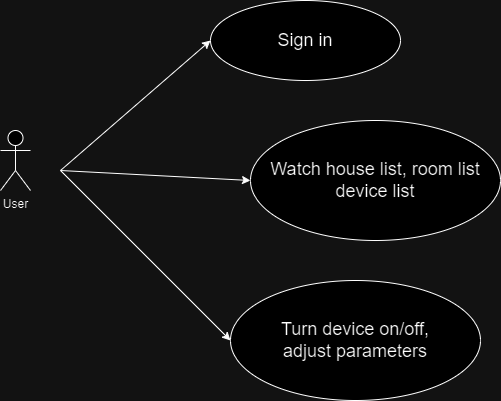

The diagram above was exported from draw.io. Its source (the exported page's mxGraphModel, read from the mxfile embedded in the PNG):
<mxGraphModel dx="1054" dy="587" grid="1" gridSize="10" guides="1" tooltips="1" connect="1" arrows="1" fold="1" page="1" pageScale="1" pageWidth="850" pageHeight="1100" math="0" shadow="0">
  <root>
    <mxCell id="0" />
    <mxCell id="1" parent="0" />
    <mxCell id="UC0CUwKe0WjiSpZULiH5-1" value="User" style="shape=umlActor;verticalLabelPosition=bottom;verticalAlign=top;html=1;outlineConnect=0;" vertex="1" parent="1">
      <mxGeometry x="60" y="200" width="30" height="60" as="geometry" />
    </mxCell>
    <mxCell id="UC0CUwKe0WjiSpZULiH5-2" value="&lt;font style=&quot;font-size: 18px;&quot;&gt;Sign in&lt;/font&gt;" style="ellipse;whiteSpace=wrap;html=1;" vertex="1" parent="1">
      <mxGeometry x="270" y="70" width="190" height="80" as="geometry" />
    </mxCell>
    <mxCell id="UC0CUwKe0WjiSpZULiH5-3" value="&lt;font style=&quot;font-size: 18px;&quot;&gt;Watch house list, room list device list&lt;/font&gt;" style="ellipse;whiteSpace=wrap;html=1;" vertex="1" parent="1">
      <mxGeometry x="310" y="190" width="250" height="120" as="geometry" />
    </mxCell>
    <mxCell id="UC0CUwKe0WjiSpZULiH5-4" value="&lt;font style=&quot;font-size: 18px;&quot;&gt;Turn device on/off,&lt;br&gt;adjust parameters&lt;/font&gt;" style="ellipse;whiteSpace=wrap;html=1;" vertex="1" parent="1">
      <mxGeometry x="290" y="350" width="250" height="120" as="geometry" />
    </mxCell>
    <mxCell id="UC0CUwKe0WjiSpZULiH5-5" value="" style="endArrow=classic;html=1;rounded=0;entryX=0;entryY=0.5;entryDx=0;entryDy=0;" edge="1" parent="1" target="UC0CUwKe0WjiSpZULiH5-2">
      <mxGeometry width="50" height="50" relative="1" as="geometry">
        <mxPoint x="120" y="240" as="sourcePoint" />
        <mxPoint x="170" y="190" as="targetPoint" />
      </mxGeometry>
    </mxCell>
    <mxCell id="UC0CUwKe0WjiSpZULiH5-6" value="" style="endArrow=classic;html=1;rounded=0;entryX=0;entryY=0.5;entryDx=0;entryDy=0;" edge="1" parent="1" target="UC0CUwKe0WjiSpZULiH5-3">
      <mxGeometry width="50" height="50" relative="1" as="geometry">
        <mxPoint x="120" y="240" as="sourcePoint" />
        <mxPoint x="280" y="120" as="targetPoint" />
      </mxGeometry>
    </mxCell>
    <mxCell id="UC0CUwKe0WjiSpZULiH5-7" value="" style="endArrow=classic;html=1;rounded=0;entryX=0;entryY=0.5;entryDx=0;entryDy=0;" edge="1" parent="1" target="UC0CUwKe0WjiSpZULiH5-4">
      <mxGeometry width="50" height="50" relative="1" as="geometry">
        <mxPoint x="120" y="240" as="sourcePoint" />
        <mxPoint x="320" y="250" as="targetPoint" />
      </mxGeometry>
    </mxCell>
  </root>
</mxGraphModel>